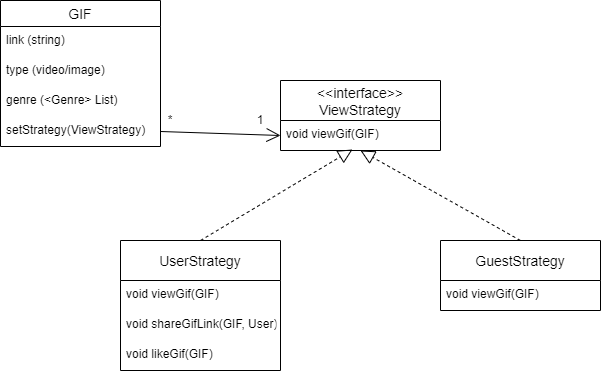

The diagram above was exported from draw.io. Its source (the exported page's mxGraphModel, read from the mxfile embedded in the PNG):
<mxGraphModel dx="1422" dy="762" grid="1" gridSize="10" guides="1" tooltips="1" connect="1" arrows="1" fold="1" page="1" pageScale="1" pageWidth="850" pageHeight="1100" math="0" shadow="0">
  <root>
    <mxCell id="0" />
    <mxCell id="1" parent="0" />
    <mxCell id="n8bgFaD6nSqT_Wk0PGSs-1" value="GIF" style="swimlane;fontStyle=0;childLayout=stackLayout;horizontal=1;startSize=26;horizontalStack=0;resizeParent=1;resizeParentMax=0;resizeLast=0;collapsible=1;marginBottom=0;align=center;fontSize=14;" vertex="1" parent="1">
      <mxGeometry x="120" y="120" width="160" height="146" as="geometry" />
    </mxCell>
    <mxCell id="n8bgFaD6nSqT_Wk0PGSs-2" value="link (string)" style="text;strokeColor=none;fillColor=none;spacingLeft=4;spacingRight=4;overflow=hidden;rotatable=0;points=[[0,0.5],[1,0.5]];portConstraint=eastwest;fontSize=12;" vertex="1" parent="n8bgFaD6nSqT_Wk0PGSs-1">
      <mxGeometry y="26" width="160" height="30" as="geometry" />
    </mxCell>
    <mxCell id="n8bgFaD6nSqT_Wk0PGSs-3" value="type (video/image)" style="text;strokeColor=none;fillColor=none;spacingLeft=4;spacingRight=4;overflow=hidden;rotatable=0;points=[[0,0.5],[1,0.5]];portConstraint=eastwest;fontSize=12;" vertex="1" parent="n8bgFaD6nSqT_Wk0PGSs-1">
      <mxGeometry y="56" width="160" height="30" as="geometry" />
    </mxCell>
    <mxCell id="n8bgFaD6nSqT_Wk0PGSs-4" value="genre (&lt;Genre&gt; List)" style="text;strokeColor=none;fillColor=none;spacingLeft=4;spacingRight=4;overflow=hidden;rotatable=0;points=[[0,0.5],[1,0.5]];portConstraint=eastwest;fontSize=12;" vertex="1" parent="n8bgFaD6nSqT_Wk0PGSs-1">
      <mxGeometry y="86" width="160" height="30" as="geometry" />
    </mxCell>
    <mxCell id="n8bgFaD6nSqT_Wk0PGSs-5" value="setStrategy(ViewStrategy)" style="text;strokeColor=none;fillColor=none;spacingLeft=4;spacingRight=4;overflow=hidden;rotatable=0;points=[[0,0.5],[1,0.5]];portConstraint=eastwest;fontSize=12;" vertex="1" parent="n8bgFaD6nSqT_Wk0PGSs-1">
      <mxGeometry y="116" width="160" height="30" as="geometry" />
    </mxCell>
    <mxCell id="n8bgFaD6nSqT_Wk0PGSs-6" value="&lt;&lt;interface&gt;&gt;&#10;ViewStrategy" style="swimlane;fontStyle=0;childLayout=stackLayout;horizontal=1;startSize=40;horizontalStack=0;resizeParent=1;resizeParentMax=0;resizeLast=0;collapsible=1;marginBottom=0;align=center;fontSize=14;" vertex="1" parent="1">
      <mxGeometry x="400" y="200" width="160" height="70" as="geometry" />
    </mxCell>
    <mxCell id="n8bgFaD6nSqT_Wk0PGSs-7" value="void viewGif(GIF)" style="text;strokeColor=none;fillColor=none;spacingLeft=4;spacingRight=4;overflow=hidden;rotatable=0;points=[[0,0.5],[1,0.5]];portConstraint=eastwest;fontSize=12;" vertex="1" parent="n8bgFaD6nSqT_Wk0PGSs-6">
      <mxGeometry y="40" width="160" height="30" as="geometry" />
    </mxCell>
    <mxCell id="n8bgFaD6nSqT_Wk0PGSs-10" value="UserStrategy" style="swimlane;fontStyle=0;childLayout=stackLayout;horizontal=1;startSize=40;horizontalStack=0;resizeParent=1;resizeParentMax=0;resizeLast=0;collapsible=1;marginBottom=0;align=center;fontSize=14;" vertex="1" parent="1">
      <mxGeometry x="240" y="360" width="160" height="130" as="geometry" />
    </mxCell>
    <mxCell id="n8bgFaD6nSqT_Wk0PGSs-11" value="void viewGif(GIF)" style="text;strokeColor=none;fillColor=none;spacingLeft=4;spacingRight=4;overflow=hidden;rotatable=0;points=[[0,0.5],[1,0.5]];portConstraint=eastwest;fontSize=12;" vertex="1" parent="n8bgFaD6nSqT_Wk0PGSs-10">
      <mxGeometry y="40" width="160" height="30" as="geometry" />
    </mxCell>
    <mxCell id="n8bgFaD6nSqT_Wk0PGSs-14" value="void shareGifLink(GIF, User)" style="text;strokeColor=none;fillColor=none;spacingLeft=4;spacingRight=4;overflow=hidden;rotatable=0;points=[[0,0.5],[1,0.5]];portConstraint=eastwest;fontSize=12;" vertex="1" parent="n8bgFaD6nSqT_Wk0PGSs-10">
      <mxGeometry y="70" width="160" height="30" as="geometry" />
    </mxCell>
    <mxCell id="n8bgFaD6nSqT_Wk0PGSs-15" value="void likeGif(GIF)" style="text;strokeColor=none;fillColor=none;spacingLeft=4;spacingRight=4;overflow=hidden;rotatable=0;points=[[0,0.5],[1,0.5]];portConstraint=eastwest;fontSize=12;" vertex="1" parent="n8bgFaD6nSqT_Wk0PGSs-10">
      <mxGeometry y="100" width="160" height="30" as="geometry" />
    </mxCell>
    <mxCell id="n8bgFaD6nSqT_Wk0PGSs-12" value="GuestStrategy" style="swimlane;fontStyle=0;childLayout=stackLayout;horizontal=1;startSize=40;horizontalStack=0;resizeParent=1;resizeParentMax=0;resizeLast=0;collapsible=1;marginBottom=0;align=center;fontSize=14;" vertex="1" parent="1">
      <mxGeometry x="560" y="360" width="160" height="70" as="geometry" />
    </mxCell>
    <mxCell id="n8bgFaD6nSqT_Wk0PGSs-13" value="void viewGif(GIF)" style="text;strokeColor=none;fillColor=none;spacingLeft=4;spacingRight=4;overflow=hidden;rotatable=0;points=[[0,0.5],[1,0.5]];portConstraint=eastwest;fontSize=12;" vertex="1" parent="n8bgFaD6nSqT_Wk0PGSs-12">
      <mxGeometry y="40" width="160" height="30" as="geometry" />
    </mxCell>
    <mxCell id="n8bgFaD6nSqT_Wk0PGSs-17" value="" style="endArrow=block;dashed=1;endFill=0;endSize=12;html=1;rounded=0;exitX=0.5;exitY=0;exitDx=0;exitDy=0;" edge="1" parent="1" source="n8bgFaD6nSqT_Wk0PGSs-12">
      <mxGeometry width="160" relative="1" as="geometry">
        <mxPoint x="220" y="500" as="sourcePoint" />
        <mxPoint x="480" y="270" as="targetPoint" />
      </mxGeometry>
    </mxCell>
    <mxCell id="n8bgFaD6nSqT_Wk0PGSs-18" value="" style="endArrow=block;dashed=1;endFill=0;endSize=12;html=1;rounded=0;exitX=0.5;exitY=0;exitDx=0;exitDy=0;entryX=0.45;entryY=0.967;entryDx=0;entryDy=0;entryPerimeter=0;" edge="1" parent="1" source="n8bgFaD6nSqT_Wk0PGSs-10" target="n8bgFaD6nSqT_Wk0PGSs-7">
      <mxGeometry width="160" relative="1" as="geometry">
        <mxPoint x="220" y="500" as="sourcePoint" />
        <mxPoint x="380" y="500" as="targetPoint" />
      </mxGeometry>
    </mxCell>
    <mxCell id="n8bgFaD6nSqT_Wk0PGSs-19" value="" style="endArrow=open;endFill=1;endSize=12;html=1;rounded=0;exitX=1;exitY=0.5;exitDx=0;exitDy=0;entryX=0;entryY=0.5;entryDx=0;entryDy=0;" edge="1" parent="1" source="n8bgFaD6nSqT_Wk0PGSs-5" target="n8bgFaD6nSqT_Wk0PGSs-7">
      <mxGeometry width="160" relative="1" as="geometry">
        <mxPoint x="220" y="500" as="sourcePoint" />
        <mxPoint x="380" y="500" as="targetPoint" />
      </mxGeometry>
    </mxCell>
    <mxCell id="n8bgFaD6nSqT_Wk0PGSs-21" value="*" style="text;html=1;strokeColor=none;fillColor=none;align=center;verticalAlign=middle;whiteSpace=wrap;rounded=0;" vertex="1" parent="1">
      <mxGeometry x="280" y="230" width="20" height="20" as="geometry" />
    </mxCell>
    <mxCell id="n8bgFaD6nSqT_Wk0PGSs-22" value="1" style="text;html=1;strokeColor=none;fillColor=none;align=center;verticalAlign=middle;whiteSpace=wrap;rounded=0;" vertex="1" parent="1">
      <mxGeometry x="370" y="235" width="20" height="10" as="geometry" />
    </mxCell>
  </root>
</mxGraphModel>